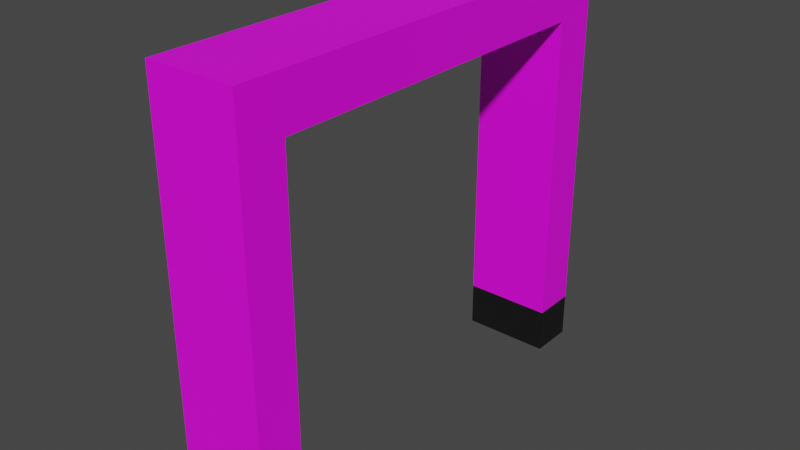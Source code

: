 # Source: red_arch.blend  (saved by Blender 3.5.10; exported with 4.5.12 LTS)
import bpy
from mathutils import Matrix  # noqa: F401  (used for matrix-valued properties, if any)

bpy.ops.wm.read_factory_settings(use_empty=True)
scene = bpy.context.scene
scene.name = 'Scene'

# ---- collections
col_collection = bpy.data.collections.new('Collection'); scene.collection.children.link(col_collection)

# ---- images (referenced by path relative to the original .blend; pixels are not part of the script)
import os
ASSET_DIR = os.environ.get("B2B_ASSET_DIR", "")  # directory of the original .blend (textures are referenced by path, not embedded)
HERE = os.path.dirname(os.path.abspath(__file__))  # packed textures are extracted next to this script under _unpacked/

def load_image(name, relpath, width, height, colorspace="sRGB"):
    """Load a texture the original file referenced (path relative to the .blend, or extracted next to this script)."""
    p = next((c for c in (os.path.join(HERE, relpath), os.path.join(ASSET_DIR, relpath)) if relpath and os.path.exists(c)), "")
    if p:
        img = bpy.data.images.load(p, check_existing=True)
        img.name = name
    else:  # same state as the original file: an image datablock whose file is absent (Cycles renders it pink)
        img = bpy.data.images.new(name, width, height)
        img.source = "FILE"
        img.filepath = "//" + (relpath or name)
    img.colorspace_settings.name = colorspace
    return img
img_material_base_color = load_image('Material Base Color', 'textures/Material Base Color.png', 1024, 1024, 'sRGB')

# ---- materials (node trees are filled in below, after node groups)
mat_material = bpy.data.materials.new('Material')
mat_material.alpha_threshold = 0.0
mat_material.use_transparent_shadow = False
mat_material.roughness = 0.5
mat_material.line_color = (0.0, 0.0, 0.0, 1.0)
mat_material_001 = bpy.data.materials.new('Material.001')
mat_material_001.use_transparent_shadow = False

# ---- material node trees
mat_material.use_nodes = True; mat_material.node_tree.nodes.clear()
_N = mat_material.node_tree.nodes; _L = mat_material.node_tree.links
n0 = _N.new('ShaderNodeOutputMaterial'); n0.name = 'Material Output'; n0.location = (300, 300)
n1 = _N.new('ShaderNodeBsdfPrincipled'); n1.name = 'Principled BSDF'; n1.location = (10, 300)
n1.distribution = 'GGX'
n1.subsurface_method = 'RANDOM_WALK_SKIN'
n1.inputs[3].default_value = 1.45
n1.inputs[27].default_value = (0.0, 0.0, 0.0, 1.0)
n1.inputs[28].default_value = 1.0
n2 = _N.new('ShaderNodeTexImage'); n2.name = 'Image Texture'; n2.location = (-280, 271)
n2.image = img_material_base_color
_L.new(n1.outputs[0], n0.inputs[0])
_L.new(n2.outputs[0], n1.inputs[0])
n0.is_active_output = True
mat_material_001.use_nodes = True; mat_material_001.node_tree.nodes.clear()
_N = mat_material_001.node_tree.nodes; _L = mat_material_001.node_tree.links
n0 = _N.new('ShaderNodeBsdfPrincipled'); n0.name = 'Principled BSDF'; n0.location = (10, 300)
n0.distribution = 'GGX'
n0.subsurface_method = 'RANDOM_WALK_SKIN'
n0.inputs[0].default_value = (0.006418, 0.006418, 0.006418, 1.0)
n0.inputs[3].default_value = 1.45
n0.inputs[27].default_value = (0.0, 0.0, 0.0, 1.0)
n0.inputs[28].default_value = 1.0
n1 = _N.new('ShaderNodeOutputMaterial'); n1.name = 'Material Output'; n1.location = (300, 300)
_L.new(n0.outputs[0], n1.inputs[0])
n1.is_active_output = True

# ---- world
world_world = bpy.data.worlds.new('World'); scene.world = world_world
world_world.use_nodes = True; world_world.node_tree.nodes.clear()
_N = world_world.node_tree.nodes; _L = world_world.node_tree.links
n0 = _N.new('ShaderNodeOutputWorld'); n0.name = 'World Output'; n0.location = (300, 300)
n1 = _N.new('ShaderNodeBackground'); n1.name = 'Background'; n1.location = (10, 300)
n1.inputs[0].default_value = (0.05088, 0.05088, 0.05088, 1.0)
_L.new(n1.outputs[0], n0.inputs[0])
n0.is_active_output = True
world_world.color = (0.05088, 0.05088, 0.05088)
world_world.use_sun_shadow = False
world_world.sun_shadow_jitter_overblur = 0.0

# ---- meshes
me_cube = bpy.data.meshes.new('Cube')
me_cube.from_pydata([(1.0, 1.0, 9.0), (1.0, 1.0, 0.0), (1.0, 0.0, 9.0), (1.0, 0.0, 0.0), (-1.0, 1.0, 9.0), (-1.0, 1.0, 0.0), (-1.0, 0.0, 9.0), (-1.0, 0.0, 0.0), (1.0, 1.0, 7.875), (1.0, 1.0, 6.75), (1.0, 1.0, 5.625), (1.0, 1.0, 4.5), (1.0, 1.0, 3.375), (1.0, 1.0, 2.25), (1.0, 1.0, 1.125), (-1.0, 0.0, 1.125), (-1.0, 0.0, 2.25), (-1.0, 0.0, 3.375), (-1.0, 0.0, 4.5), (-1.0, 0.0, 5.625), (-1.0, 0.0, 6.75), (-1.0, 0.0, 7.875), (1.0, 0.0, 7.875), (1.0, 0.0, 6.75), (1.0, 0.0, 5.625), (1.0, 0.0, 4.5), (1.0, 0.0, 3.375), (1.0, 0.0, 2.25), (1.0, 0.0, 1.125), (-1.0, 1.0, 7.875), (-1.0, 1.0, 6.75), (-1.0, 1.0, 5.625), (-1.0, 1.0, 4.5), (-1.0, 1.0, 3.375), (-1.0, 1.0, 2.25), (-1.0, 1.0, 1.125), (-1.0, 10.0, 9.0), (1.0, 10.0, 9.0), (1.0, 10.0, 7.875), (-1.0, 10.0, 7.875), (-1.0, 2.0, 7.875), (-1.0, 3.0, 7.875), (-1.0, 4.0, 7.875), (-1.0, 5.0, 7.875), (-1.0, 6.0, 7.875), (-1.0, 7.0, 7.875), (-1.0, 8.0, 7.875), (-1.0, 9.0, 7.875), (1.0, 9.0, 7.875), (1.0, 8.0, 7.875), (1.0, 7.0, 7.875), (1.0, 6.0, 7.875), (1.0, 5.0, 7.875), (1.0, 4.0, 7.875), (1.0, 3.0, 7.875), (1.0, 2.0, 7.875), (-1.0, 2.0, 9.0), (-1.0, 3.0, 9.0), (-1.0, 4.0, 9.0), (-1.0, 5.0, 9.0), (-1.0, 6.0, 9.0), (-1.0, 7.0, 9.0), (-1.0, 8.0, 9.0), (-1.0, 9.0, 9.0), (1.0, 9.0, 9.0), (1.0, 8.0, 9.0), (1.0, 7.0, 9.0), (1.0, 6.0, 9.0), (1.0, 5.0, 9.0), (1.0, 4.0, 9.0), (1.0, 3.0, 9.0), (1.0, 2.0, 9.0), (-1.0, 10.0, -0.125), (1.0, 10.0, -0.125), (-1.0, 9.0, -0.125), (1.0, 9.0, -0.125), (1.0, 1.0, 0.375), (1.0, 1.0, 0.0), (1.0, 0.0, 0.375), (1.0, 0.0, 0.0), (-1.0, 1.0, 0.375), (-1.0, 1.0, 0.0), (-1.0, 0.0, 0.0), (-1.0, 0.0, 0.375), (1.0, 9.0, 6.875), (1.0, 9.0, 5.875), (1.0, 9.0, 4.875), (1.0, 9.0, 3.875), (1.0, 9.0, 2.875), (1.0, 9.0, 1.875), (1.0, 9.0, 0.875), (1.0, 10.0, 0.875), (1.0, 10.0, 1.875), (1.0, 10.0, 2.875), (1.0, 10.0, 3.875), (1.0, 10.0, 4.875), (1.0, 10.0, 5.875), (1.0, 10.0, 6.875), (-1.0, 9.0, 6.875), (-1.0, 9.0, 5.875), (-1.0, 9.0, 4.875), (-1.0, 9.0, 3.875), (-1.0, 9.0, 2.875), (-1.0, 9.0, 1.875), (-1.0, 9.0, 0.875), (-1.0, 10.0, 0.875), (-1.0, 10.0, 1.875), (-1.0, 10.0, 2.875), (-1.0, 10.0, 3.875), (-1.0, 10.0, 4.875), (-1.0, 10.0, 5.875), (-1.0, 10.0, 6.875), (1.0, 9.0, 0.2083), (1.0, 9.0, -0.125), (-1.0, 9.0, 0.2083), (-1.0, 9.0, -0.125), (1.0, 10.0, -0.125), (1.0, 10.0, 0.2083), (-1.0, 10.0, -0.125), (-1.0, 10.0, 0.2083)], [], [(0, 4, 6, 2), (22, 2, 6, 21), (21, 6, 4, 29), (5, 1, 3, 7), (8, 0, 2, 22), (116, 113, 75, 73), (80, 35, 14, 76), (35, 34, 13, 14), (34, 33, 12, 13), (33, 32, 11, 12), (32, 31, 10, 11), (31, 30, 9, 10), (30, 29, 8, 9), (76, 14, 28, 78), (14, 13, 27, 28), (13, 12, 26, 27), (12, 11, 25, 26), (11, 10, 24, 25), (10, 9, 23, 24), (9, 8, 22, 23), (83, 15, 35, 80), (15, 16, 34, 35), (16, 17, 33, 34), (17, 18, 32, 33), (18, 19, 31, 32), (19, 20, 30, 31), (20, 21, 29, 30), (78, 28, 15, 83), (28, 27, 16, 15), (27, 26, 17, 16), (26, 25, 18, 17), (25, 24, 19, 18), (24, 23, 20, 19), (23, 22, 21, 20), (39, 36, 37, 38), (47, 63, 36, 39), (64, 48, 38, 37), (63, 64, 37, 36), (4, 0, 71, 56), (56, 71, 70, 57), (57, 70, 69, 58), (58, 69, 68, 59), (59, 68, 67, 60), (60, 67, 66, 61), (61, 66, 65, 62), (62, 65, 64, 63), (0, 8, 55, 71), (71, 55, 54, 70), (70, 54, 53, 69), (69, 53, 52, 68), (68, 52, 51, 67), (67, 51, 50, 66), (66, 50, 49, 65), (65, 49, 48, 64), (29, 4, 56, 40), (40, 56, 57, 41), (41, 57, 58, 42), (42, 58, 59, 43), (43, 59, 60, 44), (44, 60, 61, 45), (45, 61, 62, 46), (46, 62, 63, 47), (8, 29, 40, 55), (55, 40, 41, 54), (54, 41, 42, 53), (53, 42, 43, 52), (52, 43, 44, 51), (51, 44, 45, 50), (50, 45, 46, 49), (49, 46, 47, 48), (75, 74, 72, 73), (113, 115, 74, 75), (118, 116, 73, 72), (115, 118, 72, 74), (3, 79, 82, 7), (79, 78, 83, 82), (7, 82, 81, 5), (82, 83, 80, 81), (1, 77, 79, 3), (77, 76, 78, 79), (5, 81, 77, 1), (81, 80, 76, 77), (47, 39, 111, 98), (98, 111, 110, 99), (99, 110, 109, 100), (100, 109, 108, 101), (101, 108, 107, 102), (102, 107, 106, 103), (103, 106, 105, 104), (39, 38, 97, 111), (111, 97, 96, 110), (110, 96, 95, 109), (109, 95, 94, 108), (108, 94, 93, 107), (107, 93, 92, 106), (106, 92, 91, 105), (48, 47, 98, 84), (84, 98, 99, 85), (85, 99, 100, 86), (86, 100, 101, 87), (87, 101, 102, 88), (88, 102, 103, 89), (89, 103, 104, 90), (38, 48, 84, 97), (97, 84, 85, 96), (96, 85, 86, 95), (95, 86, 87, 94), (94, 87, 88, 93), (93, 88, 89, 92), (92, 89, 90, 91), (104, 105, 119, 114), (114, 119, 118, 115), (105, 91, 117, 119), (119, 117, 116, 118), (90, 104, 114, 112), (112, 114, 115, 113), (91, 90, 112, 117), (117, 112, 113, 116)])
me_cube.polygons.foreach_set('material_index', [0, 0, 0, 0, 0, 0, 1, 0, 0, 0, 0, 0, 0, 1, 0, 0, 0, 0, 0, 0, 1, 0, 0, 0, 0, 0, 0, 1, 0, 0, 0, 0, 0, 0, 0, 0, 0, 0, 0, 0, 0, 0, 0, 0, 0, 0, 0, 0, 0, 0, 0, 0, 0, 0, 0, 0, 0, 0, 0, 0, 0, 0, 0, 0, 0, 0, 0, 0, 0, 0, 0, 0, 0, 0, 0, 1, 0, 1, 0, 1, 0, 1, 0, 0, 0, 0, 0, 0, 0, 0, 0, 0, 0, 0, 0, 0, 0, 0, 0, 0, 0, 0, 0, 0, 0, 0, 0, 0, 0, 0, 1, 1, 1, 1, 1, 1, 1, 1])
_uv = me_cube.uv_layers.new(name='UVMap')
_uv.uv.foreach_set('vector', [1.49e-09, 0.95, 0.1, 0.95, 0.1, 1.0, 3.166e-09, 1.0, 0.3, 0.8938, 0.3, 0.95, 0.2, 0.95, 0.2, 0.8938, 0.8563, 0.0, 0.9125, 0.0, 0.9125, 0.05, 0.8563, 0.05, 0.6, 0.6, 0.6, 0.5, 0.65, 0.5, 0.65, 0.6, 0.4, 0.45, 0.4562, 0.45, 0.4562, 0.5, 0.4, 0.5, 0.2, 0.5, 0.2, 0.5, 0.2, 0.5, 0.2, 0.5, 0.6, 0.5188, 0.6, 0.5563, 0.5, 0.5563, 0.5, 0.5188, 0.6, 0.5563, 0.6, 0.6125, 0.5, 0.6125, 0.5, 0.5563, 0.6, 0.6125, 0.6, 0.6688, 0.5, 0.6688, 0.5, 0.6125, 0.6, 0.6688, 0.6, 0.725, 0.5, 0.725, 0.5, 0.6688, 0.6, 0.725, 0.6, 0.7812, 0.5, 0.7813, 0.5, 0.725, 0.6, 0.7812, 0.6, 0.8375, 0.5, 0.8375, 0.5, 0.7813, 0.6, 0.8375, 0.6, 0.8938, 0.5, 0.8938, 0.5, 0.8375, 0.025, 0.45, 0.0625, 0.45, 0.0625, 0.5, 0.025, 0.5, 0.0625, 0.45, 0.1187, 0.45, 0.1187, 0.5, 0.0625, 0.5, 0.1187, 0.45, 0.175, 0.45, 0.175, 0.5, 0.1187, 0.5, 0.175, 0.45, 0.2312, 0.45, 0.2312, 0.5, 0.175, 0.5, 0.2312, 0.45, 0.2875, 0.45, 0.2875, 0.5, 0.2312, 0.5, 0.2875, 0.45, 0.3438, 0.45, 0.3437, 0.5, 0.2875, 0.5, 0.3438, 0.45, 0.4, 0.45, 0.4, 0.5, 0.3437, 0.5, 0.4813, 0.0, 0.5188, 0.0, 0.5188, 0.05, 0.4813, 0.05, 0.5188, 0.0, 0.575, 0.0, 0.575, 0.05, 0.5188, 0.05, 0.575, 0.0, 0.6313, 0.0, 0.6313, 0.05, 0.575, 0.05, 0.6313, 0.0, 0.6875, 0.0, 0.6875, 0.05, 0.6313, 0.05, 0.6875, 0.0, 0.7438, 0.0, 0.7438, 0.05, 0.6875, 0.05, 0.7438, 0.0, 0.8, 0.0, 0.8, 0.05, 0.7438, 0.05, 0.8, 0.0, 0.8563, 0.0, 0.8563, 0.05, 0.8, 0.05, 0.3, 0.5188, 0.3, 0.5563, 0.2, 0.5563, 0.2, 0.5188, 0.3, 0.5563, 0.3, 0.6125, 0.2, 0.6125, 0.2, 0.5563, 0.3, 0.6125, 0.3, 0.6688, 0.2, 0.6688, 0.2, 0.6125, 0.3, 0.6688, 0.3, 0.725, 0.2, 0.725, 0.2, 0.6688, 0.3, 0.725, 0.3, 0.7813, 0.2, 0.7813, 0.2, 0.725, 0.3, 0.7813, 0.3, 0.8375, 0.2, 0.8375, 0.2, 0.7813, 0.3, 0.8375, 0.3, 0.8938, 0.2, 0.8938, 0.2, 0.8375, 0.2, 0.9, 0.2, 0.9563, 0.1, 0.9563, 0.1, 0.9, 0.8563, 0.45, 0.9125, 0.45, 0.9125, 0.5, 0.8563, 0.5, 0.4563, 0.05, 0.4, 0.05, 0.4, 5.96e-08, 0.4563, 5.96e-08, 0.1, 0.55, 0.0, 0.55, 1.304e-09, 0.5, 0.1, 0.5, 0.1, 0.95, 1.49e-09, 0.95, 2.794e-09, 0.9, 0.1, 0.9, 0.1, 0.9, 2.794e-09, 0.9, 1.118e-09, 0.85, 0.1, 0.85, 0.1, 0.85, 1.118e-09, 0.85, 2.421e-09, 0.8, 0.1, 0.8, 0.1, 0.8, 2.421e-09, 0.8, 7.451e-10, 0.75, 0.1, 0.75, 0.1, 0.75, 7.451e-10, 0.75, 2.049e-09, 0.7, 0.1, 0.7, 0.1, 0.7, 2.049e-09, 0.7, 3.725e-10, 0.65, 0.1, 0.65, 0.1, 0.65, 3.725e-10, 0.65, 1.676e-09, 0.6, 0.1, 0.6, 0.1, 0.6, 1.676e-09, 0.6, 0.0, 0.55, 0.1, 0.55, 0.4562, 0.45, 0.4, 0.45, 0.4, 0.4, 0.4562, 0.4, 0.4562, 0.4, 0.4, 0.4, 0.4, 0.35, 0.4562, 0.35, 0.4562, 0.35, 0.4, 0.35, 0.4, 0.3, 0.4563, 0.3, 0.4563, 0.3, 0.4, 0.3, 0.4, 0.25, 0.4563, 0.25, 0.4563, 0.25, 0.4, 0.25, 0.4, 0.2, 0.4563, 0.2, 0.4563, 0.2, 0.4, 0.2, 0.4, 0.15, 0.4563, 0.15, 0.4563, 0.15, 0.4, 0.15, 0.4, 0.1, 0.4563, 0.1, 0.4563, 0.1, 0.4, 0.1, 0.4, 0.05, 0.4563, 0.05, 0.8563, 0.05, 0.9125, 0.05, 0.9125, 0.1, 0.8563, 0.1, 0.8563, 0.1, 0.9125, 0.1, 0.9125, 0.15, 0.8563, 0.15, 0.8563, 0.15, 0.9125, 0.15, 0.9125, 0.2, 0.8563, 0.2, 0.8563, 0.2, 0.9125, 0.2, 0.9125, 0.25, 0.8563, 0.25, 0.8563, 0.25, 0.9125, 0.25, 0.9125, 0.3, 0.8563, 0.3, 0.8563, 0.3, 0.9125, 0.3, 0.9125, 0.35, 0.8563, 0.35, 0.8563, 0.35, 0.9125, 0.35, 0.9125, 0.4, 0.8563, 0.4, 0.8563, 0.4, 0.9125, 0.4, 0.9125, 0.45, 0.8563, 0.45, 0.3, 0.5, 0.4, 0.5, 0.4, 0.55, 0.3, 0.55, 0.3, 0.55, 0.4, 0.55, 0.4, 0.6, 0.3, 0.6, 0.3, 0.6, 0.4, 0.6, 0.4, 0.65, 0.3, 0.65, 0.3, 0.65, 0.4, 0.65, 0.4, 0.7, 0.3, 0.7, 0.3, 0.7, 0.4, 0.7, 0.4, 0.75, 0.3, 0.75, 0.3, 0.75, 0.4, 0.75, 0.4, 0.8, 0.3, 0.8, 0.3, 0.8, 0.4, 0.8, 0.4, 0.85, 0.3, 0.85, 0.3, 0.85, 0.4, 0.85, 0.4, 0.9, 0.3, 0.9, 0.7, 0.5, 0.7, 0.6, 0.65, 0.6, 0.65, 0.5, 0.2, 0.5, 0.2, 0.5, 0.2, 0.5, 0.2, 0.5, 0.2, 0.5, 0.2, 0.5, 0.2, 0.5, 0.2, 0.5, 0.2, 0.5, 0.2, 0.5, 0.2, 0.5, 0.2, 0.5, 0.2, 0.5, 0.2, 0.5, 0.2, 0.5, 0.2, 0.5, 0.3, 0.5, 0.3, 0.5188, 0.2, 0.5188, 0.2, 0.5, 0.2, 0.5, 0.2, 0.5, 0.2, 0.5, 0.2, 0.5, 0.4625, 0.0, 0.4813, 0.0, 0.4813, 0.05, 0.4625, 0.05, 0.2, 0.5, 0.2, 0.5, 0.2, 0.5, 0.2, 0.5, 0.00625, 0.45, 0.025, 0.45, 0.025, 0.5, 0.00625, 0.5, 0.2, 0.5, 0.2, 0.5, 0.2, 0.5, 0.2, 0.5, 0.6, 0.5, 0.6, 0.5188, 0.5, 0.5188, 0.5, 0.5, 0.8563, 0.45, 0.8563, 0.5, 0.8063, 0.5, 0.8063, 0.45, 0.8063, 0.45, 0.8063, 0.5, 0.7563, 0.5, 0.7563, 0.45, 0.7563, 0.45, 0.7563, 0.5, 0.7063, 0.5, 0.7063, 0.45, 0.7063, 0.45, 0.7063, 0.5, 0.6563, 0.5, 0.6563, 0.45, 0.6563, 0.45, 0.6563, 0.5, 0.6063, 0.5, 0.6063, 0.45, 0.6063, 0.45, 0.6063, 0.5, 0.5563, 0.5, 0.5563, 0.45, 0.5563, 0.45, 0.5563, 0.5, 0.5063, 0.5, 0.5063, 0.45, 0.2, 0.9, 0.1, 0.9, 0.1, 0.85, 0.2, 0.85, 0.2, 0.85, 0.1, 0.85, 0.1, 0.8, 0.2, 0.8, 0.2, 0.8, 0.1, 0.8, 0.1, 0.75, 0.2, 0.75, 0.2, 0.75, 0.1, 0.75, 0.1, 0.7, 0.2, 0.7, 0.2, 0.7, 0.1, 0.7, 0.1, 0.65, 0.2, 0.65, 0.2, 0.65, 0.1, 0.65, 0.1, 0.6, 0.2, 0.6, 0.2, 0.6, 0.1, 0.6, 0.1, 0.55, 0.2, 0.55, 0.4, 0.5, 0.5, 0.5, 0.5, 0.55, 0.4, 0.55, 0.4, 0.55, 0.5, 0.55, 0.5, 0.6, 0.4, 0.6, 0.4, 0.6, 0.5, 0.6, 0.5, 0.65, 0.4, 0.65, 0.4, 0.65, 0.5, 0.65, 0.5, 0.7, 0.4, 0.7, 0.4, 0.7, 0.5, 0.7, 0.5, 0.75, 0.4, 0.75, 0.4, 0.75, 0.5, 0.75, 0.5, 0.8, 0.4, 0.8, 0.4, 0.8, 0.5, 0.8, 0.5, 0.85, 0.4, 0.85, 0.4, 5.96e-08, 0.4, 0.05, 0.35, 0.05, 0.35, 5.96e-08, 0.35, 5.96e-08, 0.35, 0.05, 0.3, 0.05, 0.3, 5.96e-08, 0.3, 5.96e-08, 0.3, 0.05, 0.25, 0.05, 0.25, 5.96e-08, 0.25, 5.96e-08, 0.25, 0.05, 0.2, 0.05, 0.2, 5.96e-08, 0.2, 5.96e-08, 0.2, 0.05, 0.15, 0.05, 0.15, 5.96e-08, 0.15, 5.96e-08, 0.15, 0.05, 0.1, 0.05, 0.1, 0.0, 0.1, 0.0, 0.1, 0.05, 0.05, 0.05, 0.05, 0.0, 0.5063, 0.45, 0.5063, 0.5, 0.4729, 0.5, 0.4729, 0.45, 0.4729, 0.45, 0.4729, 0.5, 0.4563, 0.5, 0.4563, 0.45, 0.2, 0.55, 0.1, 0.55, 0.1, 0.5167, 0.2, 0.5167, 0.2, 0.5167, 0.1, 0.5167, 0.1, 0.5, 0.2, 0.5, 0.4, 0.85, 0.5, 0.85, 0.5, 0.8833, 0.4, 0.8833, 0.4, 0.8833, 0.5, 0.8833, 0.5, 0.9, 0.4, 0.9, 0.05, 0.0, 0.05, 0.05, 0.01667, 0.05, 0.01667, 0.0, 0.01667, 0.0, 0.01667, 0.05, 0.0, 0.05, 0.0, 0.0])
me_cube.materials.append(mat_material)
me_cube.materials.append(mat_material_001)
me_cube.use_mirror_vertex_groups = False
me_cube.update()

# ---- objects
ob_cube = bpy.data.objects.new('Cube', me_cube)

# ---- transforms, parenting, visibility, modifiers, constraints
ob_cube.location = (0.0, 0.0, 0.0)
ob_cube.lock_rotations_4d = False
ob_cube.empty_display_type = 'ARROWS'
ob_cube.lineart.crease_threshold = 0.0

# ---- collection membership
col_collection.objects.link(ob_cube)

# ---- scene / render settings (as saved in the file)
scene.frame_start = 1; scene.frame_end = 250; scene.frame_set(1)
scene.render.engine = 'BLENDER_EEVEE_NEXT'
scene.cycles.sampling_pattern = 'TABULATED_SOBOL'
scene.view_settings.view_transform = 'Filmic'
bpy.context.view_layer.update()

# ---- added for rendering (the .blend has no active camera and no usable light): camera, sun
cam_auto = bpy.data.cameras.new('AutoCamera')
cam_auto.lens = 50.0
cam_auto.sensor_width = 36.0
cam_auto.clip_end = 1000.0
ob_auto_camera = bpy.data.objects.new('AutoCamera', cam_auto)
scene.collection.objects.link(ob_auto_camera)
ob_auto_camera.location = (12.6612, -10.1935, 14.5665)
ob_auto_camera.rotation_euler = (1.09748, -7.21219e-08, 0.694738)
scene.camera = ob_auto_camera
light_auto_sun = bpy.data.lights.new('AutoSun', 'SUN')
light_auto_sun.energy = 3.0
light_auto_sun.angle = 0.0523599
ob_auto_sun = bpy.data.objects.new('AutoSun', light_auto_sun)
scene.collection.objects.link(ob_auto_sun)
ob_auto_sun.rotation_euler = (0.872665, 0.174533, 0.523599)
bpy.context.view_layer.update()
